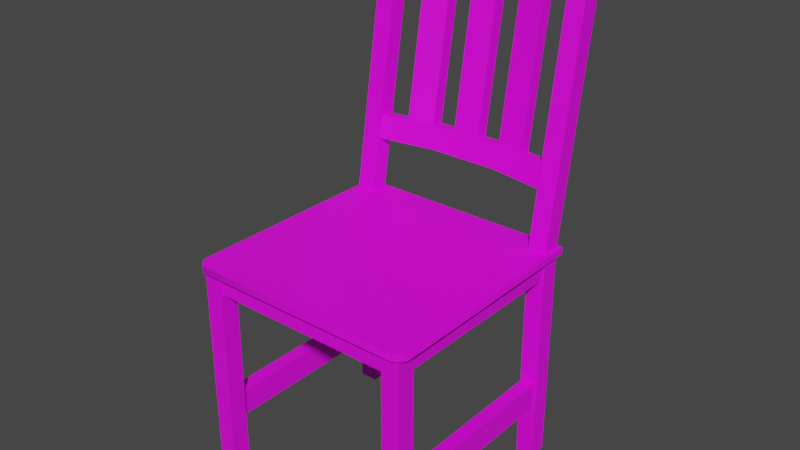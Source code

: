 # Source: chair.blend  (saved by Blender 2.92.15; exported with 4.5.12 LTS)
import bpy
from mathutils import Matrix  # noqa: F401  (used for matrix-valued properties, if any)

bpy.ops.wm.read_factory_settings(use_empty=True)
scene = bpy.context.scene
scene.name = 'Scene'

# ---- collections
col_collection = bpy.data.collections.new('Collection'); scene.collection.children.link(col_collection)

# ---- images (referenced by path relative to the original .blend; pixels are not part of the script)
import os
ASSET_DIR = os.environ.get("B2B_ASSET_DIR", "")  # directory of the original .blend (textures are referenced by path, not embedded)
HERE = os.path.dirname(os.path.abspath(__file__))  # packed textures are extracted next to this script under _unpacked/

def load_image(name, relpath, width, height, colorspace="sRGB"):
    """Load a texture the original file referenced (path relative to the .blend, or extracted next to this script)."""
    p = next((c for c in (os.path.join(HERE, relpath), os.path.join(ASSET_DIR, relpath)) if relpath and os.path.exists(c)), "")
    if p:
        img = bpy.data.images.load(p, check_existing=True)
        img.name = name
    else:  # same state as the original file: an image datablock whose file is absent (Cycles renders it pink)
        img = bpy.data.images.new(name, width, height)
        img.source = "FILE"
        img.filepath = "//" + (relpath or name)
    img.colorspace_settings.name = colorspace
    return img
img_wood077_1k_color_jpg = load_image('Wood077_1K_Color.jpg', 'Wood077_1K_Color.jpg', 1024, 1024, 'sRGB')
img_wood073_1k_color_jpg = load_image('Wood073_1K_Color.jpg', 'Wood073_1K_Color.jpg', 1024, 1024, 'sRGB')

# ---- materials (node trees are filled in below, after node groups)
mat_material_002 = bpy.data.materials.new('Material.002')
mat_material_002.use_transparent_shadow = False
mat_material = bpy.data.materials.new('Material')
mat_material.use_transparent_shadow = False

# ---- node groups
ng_auto_smooth = bpy.data.node_groups.new('Auto Smooth', 'GeometryNodeTree')
_s = ng_auto_smooth.interface.new_socket(name='Geometry', in_out='OUTPUT', socket_type='NodeSocketGeometry')
_s = ng_auto_smooth.interface.new_socket(name='Geometry', in_out='INPUT', socket_type='NodeSocketGeometry')
_s = ng_auto_smooth.interface.new_socket(name='Angle', in_out='INPUT', socket_type='NodeSocketFloat')
_s.subtype = 'ANGLE'
_s.min_value = 0.0
_s.max_value = 3.142
ng_auto_smooth.is_modifier = True
_N = ng_auto_smooth.nodes; _L = ng_auto_smooth.links
n0 = _N.new('NodeGroupOutput'); n0.name = 'Group Output'; n0.location = (480, -100)
n1 = _N.new('NodeGroupInput'); n1.name = 'Group Input'; n1.location = (-420, -300)
n2 = _N.new('NodeGroupInput'); n2.name = 'Group Input.001'; n2.location = (-60, -100)
n3 = _N.new('GeometryNodeSetShadeSmooth'); n3.name = 'Set Shade Smooth'; n3.location = (120, -100)
n3.domain = 'EDGE'
n4 = _N.new('GeometryNodeSetShadeSmooth'); n4.name = 'Set Shade Smooth.001'; n4.location = (300, -100)
n5 = _N.new('GeometryNodeInputMeshEdgeAngle'); n5.name = 'Edge Angle'; n5.location = (-420, -220)
n6 = _N.new('GeometryNodeInputEdgeSmooth'); n6.name = 'Is Edge Smooth'; n6.location = (-60, -160)
n7 = _N.new('GeometryNodeInputShadeSmooth'); n7.name = 'Is Face Smooth'; n7.location = (-240, -340)
n8 = _N.new('FunctionNodeBooleanMath'); n8.name = 'Boolean Math'; n8.location = (-60, -220)
n9 = _N.new('FunctionNodeCompare'); n9.name = 'Compare'; n9.location = (-240, -180)
n9.operation = 'LESS_EQUAL'
_L.new(n5.outputs[0], n9.inputs[0])
_L.new(n4.outputs[0], n0.inputs[0])
_L.new(n1.outputs[1], n9.inputs[1])
_L.new(n9.outputs[0], n8.inputs[0])
_L.new(n7.outputs[0], n8.inputs[1])
_L.new(n2.outputs[0], n3.inputs[0])
_L.new(n6.outputs[0], n3.inputs[1])
_L.new(n3.outputs[0], n4.inputs[0])
_L.new(n8.outputs[0], n3.inputs[2])
n0.is_active_output = True

# ---- material node trees
mat_material_002.use_nodes = True; mat_material_002.node_tree.nodes.clear()
_N = mat_material_002.node_tree.nodes; _L = mat_material_002.node_tree.links
n0 = _N.new('ShaderNodeBsdfPrincipled'); n0.name = 'Principled BSDF'; n0.location = (10, 300)
n0.distribution = 'GGX'
n0.subsurface_method = 'BURLEY'
n0.inputs[3].default_value = 1.45
n0.inputs[27].default_value = (0.0, 0.0, 0.0, 1.0)
n0.inputs[28].default_value = 1.0
n1 = _N.new('ShaderNodeOutputMaterial'); n1.name = 'Material Output'; n1.location = (300, 300)
n2 = _N.new('ShaderNodeTexImage'); n2.name = 'Image Texture'; n2.location = (-327, 62)
n2.image = img_wood077_1k_color_jpg
_L.new(n0.outputs[0], n1.inputs[0])
_L.new(n2.outputs[0], n0.inputs[0])
n1.is_active_output = True
mat_material.use_nodes = True; mat_material.node_tree.nodes.clear()
_N = mat_material.node_tree.nodes; _L = mat_material.node_tree.links
n0 = _N.new('ShaderNodeBsdfPrincipled'); n0.name = 'Principled BSDF'; n0.location = (10, 300)
n0.distribution = 'GGX'
n0.subsurface_method = 'BURLEY'
n0.inputs[3].default_value = 1.45
n0.inputs[27].default_value = (0.0, 0.0, 0.0, 1.0)
n0.inputs[28].default_value = 1.0
n1 = _N.new('ShaderNodeOutputMaterial'); n1.name = 'Material Output'; n1.location = (300, 300)
n2 = _N.new('ShaderNodeTexImage'); n2.name = 'Image Texture'; n2.location = (-328, 124)
n2.image = img_wood073_1k_color_jpg
_L.new(n0.outputs[0], n1.inputs[0])
_L.new(n2.outputs[0], n0.inputs[0])
n1.is_active_output = True

# ---- world
world_world = bpy.data.worlds.new('World'); scene.world = world_world
world_world.use_nodes = True; world_world.node_tree.nodes.clear()
_N = world_world.node_tree.nodes; _L = world_world.node_tree.links
n0 = _N.new('ShaderNodeOutputWorld'); n0.name = 'World Output'; n0.location = (300, 300)
n1 = _N.new('ShaderNodeBackground'); n1.name = 'Background'; n1.location = (10, 300)
n1.inputs[0].default_value = (0.05088, 0.05088, 0.05088, 1.0)
_L.new(n1.outputs[0], n0.inputs[0])
n0.is_active_output = True
world_world.color = (0.05088, 0.05088, 0.05088)
world_world.use_sun_shadow = False
world_world.sun_shadow_jitter_overblur = 0.0

# ---- meshes
me_plane = bpy.data.meshes.new('Plane')
me_plane.from_pydata([(-0.3949, -1.726e-08, -0.3949), (0.3949, -1.726e-08, -0.3949), (-0.3949, -0.02309, -0.3949), (0.3949, -0.02309, -0.3949), (-0.3726, 1.895e-08, 0.3991), (-0.4021, 1.768e-08, 0.3701), (0.4021, 1.768e-08, 0.3701), (0.3726, 1.895e-08, 0.3991), (-0.4021, -0.02309, 0.3701), (-0.3726, -0.02309, 0.3991), (0.3726, -0.02309, 0.3991), (0.4021, -0.02309, 0.3701), (0.3185, -0.7756, -0.3185), (0.3185, -0.001035, -0.3185), (0.3185, -0.7756, -0.3815), (0.3185, -0.001035, -0.3815), (0.3815, -0.7756, -0.3185), (0.3815, -0.001035, -0.3185), (0.3815, -0.7756, -0.3815), (0.3815, -0.001035, -0.3815), (0.3185, 0.91, -0.4669), (0.3185, 0.9014, -0.5294), (0.3815, 0.9014, -0.5294), (0.3815, 0.91, -0.4669), (-0.3815, -0.7756, -0.3185), (-0.3815, -0.001035, -0.3185), (-0.3815, -0.7756, -0.3815), (-0.3815, -0.001035, -0.3815), (-0.3185, -0.7756, -0.3185), (-0.3185, -0.001035, -0.3185), (-0.3185, -0.7756, -0.3815), (-0.3185, -0.001035, -0.3815), (-0.3815, 0.91, -0.4669), (-0.3815, 0.9014, -0.5294), (-0.3185, 0.9014, -0.5294), (-0.3185, 0.91, -0.4669), (0.3185, -0.7756, 0.3815), (0.3185, -0.001035, 0.3815), (0.3185, -0.7756, 0.3185), (0.3185, -0.001035, 0.3185), (0.3815, -0.7756, 0.3815), (0.3815, -0.001035, 0.3815), (0.3815, -0.7756, 0.3185), (0.3815, -0.001035, 0.3185), (-0.3815, -0.7756, 0.3815), (-0.3815, -0.001035, 0.3815), (-0.3815, -0.7756, 0.3185), (-0.3815, -0.001035, 0.3185), (-0.3185, -0.7756, 0.3815), (-0.3185, -0.001035, 0.3815), (-0.3185, -0.7756, 0.3185), (-0.3185, -0.001035, 0.3185), (0.3266, -0.5737, 0.3511), (0.3266, -0.4824, 0.3511), (0.3266, -0.5737, -0.3511), (0.3266, -0.4824, -0.3511), (0.3734, -0.5737, 0.3511), (0.3734, -0.4824, 0.3511), (0.3734, -0.5737, -0.3511), (0.3734, -0.4824, -0.3511), (-0.3734, -0.5737, 0.3511), (-0.3734, -0.4824, 0.3511), (-0.3734, -0.5737, -0.3511), (-0.3734, -0.4824, -0.3511), (-0.3266, -0.5737, 0.3511), (-0.3266, -0.4824, 0.3511), (-0.3266, -0.5737, -0.3511), (-0.3266, -0.4824, -0.3511), (0.3266, -0.09236, 0.3511), (0.3266, -0.01294, 0.3511), (0.3266, -0.09236, -0.3511), (0.3266, -0.01294, -0.3511), (0.3734, -0.09236, 0.3511), (0.3734, -0.01294, 0.3511), (0.3734, -0.09236, -0.3511), (0.3734, -0.01294, -0.3511), (-0.3734, -0.09236, 0.3511), (-0.3734, -0.01294, 0.3511), (-0.3734, -0.09236, -0.3511), (-0.3734, -0.01294, -0.3511), (-0.3266, -0.09236, 0.3511), (-0.3266, -0.01294, 0.3511), (-0.3266, -0.09236, -0.3511), (-0.3266, -0.01294, -0.3511), (0.3511, -0.09236, -0.3266), (0.3511, -0.01294, -0.3266), (-0.3511, -0.09236, -0.3266), (-0.3511, -0.01294, -0.3266), (0.3511, -0.09236, -0.3734), (0.3511, -0.01294, -0.3734), (-0.3511, -0.09236, -0.3734), (-0.3511, -0.01294, -0.3734), (0.3511, -0.09236, 0.3734), (0.3511, -0.01294, 0.3734), (-0.3511, -0.09236, 0.3734), (-0.3511, -0.01294, 0.3734), (0.3511, -0.09236, 0.3266), (0.3511, -0.01294, 0.3266), (-0.3511, -0.09236, 0.3266), (-0.3511, -0.01294, 0.3266), (-0.3403, 0.8986, -0.4726), (-0.3403, 0.8913, -0.521), (0.3403, 0.8913, -0.521), (0.3403, 0.8986, -0.4726), (-0.3403, 0.7734, -0.4537), (-0.3403, 0.7662, -0.5022), (0.3403, 0.7662, -0.5022), (0.3403, 0.7734, -0.4537), (0.121, 0.9121, -0.5623), (-0.121, 0.9121, -0.5623), (-0.121, 0.9193, -0.5139), (0.121, 0.9193, -0.5139), (-0.121, 0.7869, -0.5435), (0.121, 0.7869, -0.5435), (0.121, 0.7942, -0.4951), (-0.121, 0.7942, -0.4951), (-0.3398, 0.2598, -0.4182), (0.3398, 0.2598, -0.4182), (0.3398, 0.2682, -0.3695), (-0.3398, 0.2682, -0.3695), (-0.3398, 0.1793, -0.4042), (0.3398, 0.1793, -0.4042), (0.3398, 0.1878, -0.3555), (-0.3398, 0.1878, -0.3555), (-0.04626, 0.2336, -0.45), (0.04626, 0.2336, -0.45), (0.04626, 0.2419, -0.4063), (-0.04626, 0.2419, -0.4063), (-0.04626, 0.8101, -0.5455), (0.04626, 0.8101, -0.5455), (0.04626, 0.8184, -0.5019), (-0.04626, 0.8184, -0.5019), (0.1304, 0.2336, -0.4474), (0.223, 0.2336, -0.4321), (0.223, 0.2419, -0.3885), (0.1304, 0.2419, -0.4038), (0.1304, 0.8101, -0.543), (0.223, 0.8101, -0.5277), (0.223, 0.8184, -0.484), (0.1304, 0.8184, -0.4993), (-0.223, 0.2336, -0.4321), (-0.1304, 0.2336, -0.4474), (-0.1304, 0.2419, -0.4038), (-0.223, 0.2419, -0.3885), (-0.223, 0.8101, -0.5277), (-0.1304, 0.8101, -0.543), (-0.1304, 0.8184, -0.4993), (-0.223, 0.8184, -0.484), (-0.1207, 0.2598, -0.4564), (0.1207, 0.2598, -0.4564), (0.1207, 0.2682, -0.4077), (-0.1207, 0.2682, -0.4077), (-0.1207, 0.1793, -0.4424), (0.1207, 0.1793, -0.4424), (0.1207, 0.1878, -0.3937), (-0.1207, 0.1878, -0.3937)], [], [(4, 9, 10, 7), (8, 2, 3, 11, 10, 9), (4, 7, 6, 1, 0, 5), (1, 3, 2, 0), (6, 11, 3, 1), (10, 11, 6, 7), (4, 5, 8, 9), (0, 2, 8, 5), (12, 13, 15, 14), (14, 15, 19, 18), (18, 19, 17, 16), (16, 17, 13, 12), (14, 18, 16, 12), (15, 13, 20, 21), (22, 21, 20, 23), (13, 17, 23, 20), (19, 15, 21, 22), (17, 19, 22, 23), (24, 25, 27, 26), (26, 27, 31, 30), (30, 31, 29, 28), (28, 29, 25, 24), (26, 30, 28, 24), (29, 31, 34, 35), (34, 33, 32, 35), (27, 25, 32, 33), (25, 29, 35, 32), (31, 27, 33, 34), (36, 37, 39, 38), (38, 39, 43, 42), (42, 43, 41, 40), (40, 41, 37, 36), (38, 42, 40, 36), (44, 45, 47, 46), (46, 47, 51, 50), (50, 51, 49, 48), (48, 49, 45, 44), (46, 50, 48, 44), (52, 53, 55, 54), (58, 59, 57, 56), (54, 58, 56, 52), (59, 55, 53, 57), (60, 61, 63, 62), (66, 67, 65, 64), (62, 66, 64, 60), (67, 63, 61, 65), (68, 69, 71, 70), (74, 75, 73, 72), (70, 74, 72, 68), (76, 77, 79, 78), (82, 83, 81, 80), (78, 82, 80, 76), (84, 85, 87, 86), (90, 91, 89, 88), (86, 90, 88, 84), (92, 93, 95, 94), (98, 99, 97, 96), (94, 98, 96, 92), (100, 104, 115, 110), (106, 107, 114, 113), (102, 106, 113, 108), (109, 101, 100, 110), (111, 114, 107, 103), (112, 115, 104, 105), (109, 112, 105, 101), (109, 108, 113, 112), (111, 110, 115, 114), (110, 111, 108, 109), (102, 108, 111, 103), (112, 113, 114, 115), (149, 150, 118, 117), (153, 121, 122, 154), (150, 154, 122, 118), (148, 152, 120, 116), (124, 127, 131, 128), (125, 124, 128, 129), (126, 125, 129, 130), (127, 126, 130, 131), (132, 135, 139, 136), (133, 132, 136, 137), (134, 133, 137, 138), (135, 134, 138, 139), (140, 143, 147, 144), (141, 140, 144, 145), (142, 141, 145, 146), (143, 142, 146, 147), (117, 121, 153, 149), (149, 153, 152, 148), (119, 123, 155, 151), (151, 155, 154, 150), (120, 152, 155, 123), (152, 153, 154, 155), (116, 119, 151, 148), (148, 151, 150, 149)])
me_plane.polygons.foreach_set('use_smooth', [True] * 94)
me_plane.polygons.foreach_set('material_index', [1, 1, 1, 1, 1, 1, 1, 1, 0, 0, 0, 0, 0, 0, 0, 0, 0, 0, 0, 0, 0, 0, 0, 0, 0, 0, 0, 0, 0, 0, 0, 0, 0, 0, 0, 0, 0, 0, 0, 0, 0, 0, 0, 0, 0, 0, 0, 0, 0, 0, 0, 0, 0, 0, 0, 0, 0, 0, 0, 0, 0, 0, 0, 0, 0, 0, 0, 0, 0, 0, 0, 0, 0, 0, 1, 1, 1, 1, 1, 1, 1, 1, 1, 1, 1, 1, 0, 0, 0, 0, 0, 0, 0, 0])
_uv = me_plane.uv_layers.new(name='UVMap')
_uv.uv.foreach_set('vector', [2.193e-10, 0.9816, 0.01436, 0.9816, 0.01436, 0.5184, 5.743e-09, 0.5184, 0.4756, 0.0, 0.0, 0.004504, 0.0, 0.4955, 0.4756, 0.5, 0.4936, 0.4816, 0.4936, 0.01839, 0.9872, 0.4816, 0.9872, 0.01839, 0.9692, 0.0, 0.4936, 0.004504, 0.4936, 0.4955, 0.9692, 0.5, 0.01436, 0.991, 0.02871, 0.991, 0.02871, 0.5, 0.01436, 0.5, 0.05742, 0.5, 0.04307, 0.5, 0.04307, 0.9756, 0.05742, 0.9756, 0.01436, 0.5184, 0.01436, 0.5, 5.962e-09, 0.5, 5.743e-09, 0.5184, 2.193e-10, 0.9816, 0.0, 1.0, 0.01436, 1.0, 0.01436, 0.9816, 0.04307, 0.5, 0.02871, 0.5, 0.02871, 0.9756, 0.04307, 0.9756, 0.1175, 1.0, 0.07729, 0.544, 0.1144, 0.5408, 0.1546, 0.9967, 0.2291, 0.0, 0.2291, 0.4562, 0.1918, 0.4562, 0.1918, 0.0, 0.07729, 0.00327, 0.03709, 0.4592, 0.0, 0.456, 0.0402, 0.0, 0.1546, 1.0, 0.1546, 0.5437, 0.1918, 0.5437, 0.1918, 1.0, 0.2291, 0.0, 0.2663, 0.0, 0.2663, 0.03723, 0.2291, 0.03723, 0.1144, 0.5408, 0.07729, 0.544, 0.1174, 0.0, 0.1546, 0.001827, 0.2663, 0.03723, 0.2663, 0.07447, 0.2291, 0.07447, 0.2291, 0.03723, 0.1918, 0.5437, 0.1546, 0.5437, 0.1546, 0.0, 0.1918, 0.0, 0.1918, 0.4562, 0.2291, 0.4562, 0.2291, 0.9949, 0.1918, 0.9949, 0.0, 0.456, 0.03709, 0.4592, 0.07729, 0.9982, 0.04011, 1.0, 0.1175, 1.0, 0.07729, 0.544, 0.1144, 0.5408, 0.1546, 0.9967, 0.1918, 0.9949, 0.1918, 0.5386, 0.2291, 0.5386, 0.2291, 0.9949, 0.07729, 0.00327, 0.03709, 0.4592, 0.0, 0.456, 0.0402, 0.0, 0.1918, 0.0, 0.1918, 0.4563, 0.1546, 0.4563, 0.1546, 0.0, 0.2291, 0.0, 0.2663, 0.0, 0.2663, 0.03723, 0.2291, 0.03723, 0.0, 0.456, 0.03709, 0.4592, 0.07729, 0.9982, 0.04011, 1.0, 0.2663, 0.03723, 0.2663, 0.07447, 0.2291, 0.07447, 0.2291, 0.03723, 0.1144, 0.5408, 0.07729, 0.544, 0.1174, 0.0, 0.1546, 0.001827, 0.1546, 0.4563, 0.1918, 0.4563, 0.1918, 1.0, 0.1546, 1.0, 0.2291, 0.5386, 0.1918, 0.5386, 0.1918, 0.0, 0.2291, 0.0, 0.3254, 0.0, 0.3254, 1.0, 0.244, 1.0, 0.244, 0.0, 0.08134, 0.0, 0.08134, 1.0, 0.0, 1.0, 8.941e-08, 0.0, 0.1627, 0.0, 0.1627, 1.0, 0.08134, 1.0, 0.08134, 0.0, 0.244, 0.0, 0.244, 1.0, 0.1627, 1.0, 0.1627, 0.0, 0.3254, 0.0, 0.4067, 0.0, 0.4067, 0.08134, 0.3254, 0.08134, 0.3254, 0.0, 0.3254, 1.0, 0.244, 1.0, 0.244, 0.0, 0.08134, 0.0, 0.08134, 1.0, 0.0, 1.0, 8.941e-08, 0.0, 0.1627, 0.0, 0.1627, 1.0, 0.08134, 1.0, 0.08134, 0.0, 0.244, 0.0, 0.244, 1.0, 0.1627, 1.0, 0.1627, 0.0, 0.3254, 0.0, 0.4067, 0.0, 0.4067, 0.08134, 0.3254, 0.08134, 0.2601, 1.0, 0.1301, 1.0, 0.1301, 0.0, 0.2601, 0.0, 0.1301, 1.0, 0.0, 1.0, 0.0, 0.0, 0.1301, 0.0, 0.3268, 0.0, 0.3935, 0.0, 0.3935, 1.0, 0.3268, 1.0, 0.2601, 0.0, 0.3268, 0.0, 0.3268, 1.0, 0.2601, 1.0, 0.2601, 1.0, 0.1301, 1.0, 0.1301, 0.0, 0.2601, 0.0, 0.1301, 1.0, 0.0, 1.0, 0.0, 0.0, 0.1301, 0.0, 0.3268, 0.0, 0.3935, 0.0, 0.3935, 1.0, 0.3268, 1.0, 0.2601, 0.0, 0.3268, 0.0, 0.3268, 1.0, 0.2601, 1.0, 0.2262, 1.0, 0.1131, 1.0, 0.1131, 0.0, 0.2262, 0.0, 0.1131, 1.0, 0.0, 1.0, 1.49e-08, 0.0, 0.1131, 0.0, 0.2262, 0.0, 0.2929, 0.0, 0.2929, 1.0, 0.2262, 1.0, 0.2262, 1.0, 0.1131, 1.0, 0.1131, 0.0, 0.2262, 0.0, 0.1131, 1.0, 0.0, 1.0, 1.49e-08, 0.0, 0.1131, 0.0, 0.2262, 0.0, 0.2929, 0.0, 0.2929, 1.0, 0.2262, 1.0, 0.2262, 1.0, 0.1131, 1.0, 0.1131, 0.0, 0.2262, 0.0, 0.1131, 1.0, 0.0, 1.0, 1.49e-08, 0.0, 0.1131, 0.0, 0.2262, 0.0, 0.2929, 0.0, 0.2929, 1.0, 0.2262, 1.0, 0.2262, 1.0, 0.1131, 1.0, 0.1131, 0.0, 0.2262, 0.0, 0.1131, 1.0, 0.0, 1.0, 1.49e-08, 0.0, 0.1131, 0.0, 0.2262, 0.0, 0.2929, 0.0, 0.2929, 1.0, 0.2262, 1.0, 0.4027, 1.0, 0.2168, 1.0, 0.2477, 0.6778, 0.4336, 0.6778, 0.5775, 1.0, 0.5055, 1.0, 0.5055, 0.6778, 0.5775, 0.6778, 0.1859, 1.0, 0.0, 1.0, 0.03087, 0.6778, 0.2168, 0.6778, 0.5055, 0.6778, 0.5055, 1.0, 0.4336, 1.0, 0.4336, 0.6778, 0.4336, 0.3222, 0.2477, 0.3222, 0.2168, 0.0, 0.4027, 0.0, 0.5775, 0.3222, 0.5055, 0.3222, 0.5055, 0.0, 0.5775, 0.0, 0.2168, 0.3222, 0.03087, 0.3222, 5.96e-08, 0.0, 0.1859, 1.192e-07, 0.2168, 0.3222, 0.2168, 0.6778, 0.03087, 0.6778, 0.03087, 0.3222, 0.4336, 0.3222, 0.4336, 0.6778, 0.2477, 0.6778, 0.2477, 0.3222, 0.4336, 0.6778, 0.4336, 0.3222, 0.5055, 0.3222, 0.5055, 0.6778, 0.5055, 1.192e-07, 0.5055, 0.3222, 0.4336, 0.3222, 0.4336, 0.0, 0.5775, 0.3222, 0.5775, 0.6778, 0.5055, 0.6778, 0.5055, 0.3222, 0.3129, 0.3333, 0.2402, 0.3333, 0.2402, 0.0, 0.3129, 0.0, 0.3857, 0.6667, 0.3857, 1.0, 0.3129, 1.0, 0.3129, 0.6667, 0.1201, 0.6667, 0.2402, 0.6667, 0.2402, 1.0, 0.1201, 1.0, 9.934e-09, 0.6667, 0.1201, 0.6667, 0.1201, 1.0, 0.0, 1.0, 0.8178, 0.0, 0.8937, 0.001776, 0.8937, 1.0, 0.8178, 0.9982, 0.4258, 0.0, 0.5838, 0.0, 0.5838, 0.9982, 0.4258, 0.9982, 0.8178, 0.9982, 0.7419, 1.0, 0.7419, 0.001776, 0.8178, 0.0, 0.5838, 0.0, 0.7419, 0.0, 0.7419, 0.9982, 0.5838, 0.9982, 0.7084, 0.0, 0.7843, 0.001776, 0.7843, 1.0, 0.7084, 0.9982, 0.3164, 0.0, 0.4744, 0.0, 0.4744, 0.9982, 0.3164, 0.9982, 0.7084, 0.9982, 0.6325, 1.0, 0.6325, 0.001776, 0.7084, 0.0, 0.4744, 0.0, 0.6325, 0.0, 0.6325, 0.9982, 0.4744, 0.9982, 0.767, 0.0, 0.8429, 0.001776, 0.8429, 1.0, 0.767, 0.9982, 0.375, 0.0, 0.533, 0.0, 0.533, 0.9982, 0.375, 0.9982, 0.767, 0.9982, 0.6911, 1.0, 0.6911, 0.001776, 0.767, 0.0, 0.533, 0.0, 0.6911, 0.0, 0.6911, 0.9982, 0.533, 0.9982, 2.98e-08, 0.0, 0.1201, 0.0, 0.1201, 0.3333, 1.987e-08, 0.3333, 1.987e-08, 0.3333, 0.1201, 0.3333, 0.1201, 0.6667, 9.934e-09, 0.6667, 0.1201, 0.0, 0.2402, 0.0, 0.2402, 0.3333, 0.1201, 0.3333, 0.1201, 0.3333, 0.2402, 0.3333, 0.2402, 0.6667, 0.1201, 0.6667, 0.3857, 0.0, 0.3857, 0.3333, 0.3129, 0.3333, 0.3129, 0.0, 0.3857, 0.3333, 0.3857, 0.6667, 0.3129, 0.6667, 0.3129, 0.3333, 0.3129, 1.0, 0.2402, 1.0, 0.2402, 0.6667, 0.3129, 0.6667, 0.3129, 0.6667, 0.2402, 0.6667, 0.2402, 0.3333, 0.3129, 0.3333])
me_plane.materials.append(mat_material_002)
me_plane.materials.append(mat_material)
me_plane.use_remesh_fix_poles = True
me_plane.use_remesh_preserve_attributes = False
me_plane.use_mirror_vertex_groups = False
me_plane.update()

# ---- objects
ob_plane = bpy.data.objects.new('Plane', me_plane)

# ---- transforms, parenting, visibility, modifiers, constraints
ob_plane.location = (0.0, 0.0, 4.298)
ob_plane.rotation_euler = (1.571, -0.0, 0.0)
ob_plane.lineart.crease_threshold = 0.0
_m = ob_plane.modifiers.new('Auto Smooth', 'NODES')
_m.node_group = ng_auto_smooth
_gi = [s.identifier for s in ng_auto_smooth.interface.items_tree if s.item_type == 'SOCKET' and s.in_out == 'INPUT']
_m[_gi[1]] = 1.328  # Angle

# ---- collection membership
col_collection.objects.link(ob_plane)

# ---- scene / render settings (as saved in the file)
scene.frame_start = 1; scene.frame_end = 250; scene.frame_set(1)
scene.render.engine = 'BLENDER_EEVEE_NEXT'
scene.cycles.use_denoising = False
scene.cycles.samples = 128
scene.cycles.sampling_pattern = 'TABULATED_SOBOL'
scene.cycles.use_adaptive_sampling = False
scene.cycles.use_light_tree = False
scene.view_settings.view_transform = 'Filmic'
bpy.context.view_layer.update()

# ---- added for rendering (the .blend has no active camera and no usable light): camera, sun
cam_auto = bpy.data.cameras.new('AutoCamera')
cam_auto.lens = 50.0
cam_auto.sensor_width = 36.0
cam_auto.clip_end = 1000.0
ob_auto_camera = bpy.data.objects.new('AutoCamera', cam_auto)
scene.collection.objects.link(ob_auto_camera)
ob_auto_camera.location = (1.95045, -2.25895, 5.93015)
ob_auto_camera.rotation_euler = (1.09748, -7.21219e-08, 0.694738)
scene.camera = ob_auto_camera
light_auto_sun = bpy.data.lights.new('AutoSun', 'SUN')
light_auto_sun.energy = 3.0
light_auto_sun.angle = 0.0523599
ob_auto_sun = bpy.data.objects.new('AutoSun', light_auto_sun)
scene.collection.objects.link(ob_auto_sun)
ob_auto_sun.rotation_euler = (0.872665, 0.174533, 0.523599)
bpy.context.view_layer.update()
